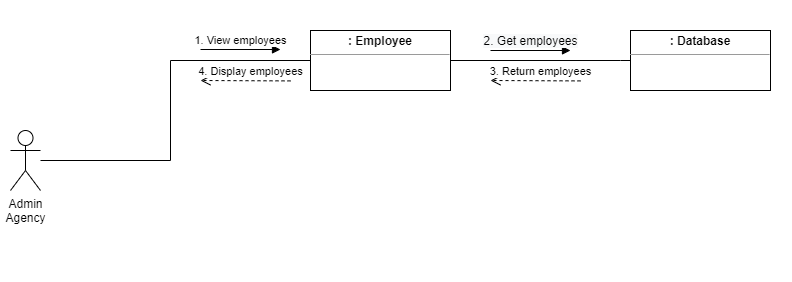

The diagram above was exported from draw.io. Its source (the exported page's mxGraphModel, read from the mxfile embedded in the PNG):
<mxGraphModel dx="920" dy="504" grid="1" gridSize="10" guides="1" tooltips="1" connect="1" arrows="1" fold="1" page="1" pageScale="1" pageWidth="850" pageHeight="1100" math="0" shadow="0">
  <root>
    <mxCell id="0" />
    <mxCell id="1" parent="0" />
    <mxCell id="sTaRLIH_AXDJOh2DSDu_-1" value="" style="rounded=0;whiteSpace=wrap;html=1;fillColor=default;strokeColor=none;" parent="1" vertex="1">
      <mxGeometry x="50" y="170" width="790" height="280" as="geometry" />
    </mxCell>
    <mxCell id="kM7OM5o-GueRodNnrOpa-1" value="&lt;p style=&quot;margin:0px;margin-top:4px;text-align:center;&quot;&gt;&lt;b&gt;: Employee&lt;/b&gt;&lt;/p&gt;&lt;hr size=&quot;1&quot;&gt;&lt;div style=&quot;height:2px;&quot;&gt;&lt;/div&gt;" style="verticalAlign=top;align=left;overflow=fill;fontSize=12;fontFamily=Helvetica;html=1;" parent="1" vertex="1">
      <mxGeometry x="360" y="200" width="140" height="60" as="geometry" />
    </mxCell>
    <mxCell id="kM7OM5o-GueRodNnrOpa-2" value="Admin&lt;br&gt;Agency" style="shape=umlActor;verticalLabelPosition=bottom;verticalAlign=top;html=1;" parent="1" vertex="1">
      <mxGeometry x="60" y="300" width="30" height="60" as="geometry" />
    </mxCell>
    <mxCell id="kM7OM5o-GueRodNnrOpa-4" value="" style="endArrow=none;html=1;rounded=0;" parent="1" source="kM7OM5o-GueRodNnrOpa-2" edge="1">
      <mxGeometry width="50" height="50" relative="1" as="geometry">
        <mxPoint x="200" y="360" as="sourcePoint" />
        <mxPoint x="360" y="230" as="targetPoint" />
        <Array as="points">
          <mxPoint x="220" y="330" />
          <mxPoint x="220" y="230" />
        </Array>
      </mxGeometry>
    </mxCell>
    <mxCell id="kM7OM5o-GueRodNnrOpa-8" value="" style="endArrow=none;html=1;rounded=0;entryX=1;entryY=0.5;entryDx=0;entryDy=0;exitX=0;exitY=0.5;exitDx=0;exitDy=0;" parent="1" source="kM7OM5o-GueRodNnrOpa-9" target="kM7OM5o-GueRodNnrOpa-1" edge="1">
      <mxGeometry width="50" height="50" relative="1" as="geometry">
        <mxPoint x="800" y="340" as="sourcePoint" />
        <mxPoint x="710" y="260" as="targetPoint" />
        <Array as="points">
          <mxPoint x="670" y="230" />
        </Array>
      </mxGeometry>
    </mxCell>
    <mxCell id="kM7OM5o-GueRodNnrOpa-9" value="&lt;p style=&quot;margin:0px;margin-top:4px;text-align:center;&quot;&gt;&lt;b&gt;: Database&lt;/b&gt;&lt;/p&gt;&lt;hr size=&quot;1&quot;&gt;&lt;div style=&quot;height:2px;&quot;&gt;&lt;/div&gt;" style="verticalAlign=top;align=left;overflow=fill;fontSize=12;fontFamily=Helvetica;html=1;" parent="1" vertex="1">
      <mxGeometry x="680" y="200" width="140" height="60" as="geometry" />
    </mxCell>
    <mxCell id="kM7OM5o-GueRodNnrOpa-18" value="1. View employees" style="html=1;verticalAlign=bottom;endArrow=block;rounded=0;" parent="1" edge="1">
      <mxGeometry width="80" relative="1" as="geometry">
        <mxPoint x="250" y="219" as="sourcePoint" />
        <mxPoint x="330" y="219" as="targetPoint" />
      </mxGeometry>
    </mxCell>
    <mxCell id="kM7OM5o-GueRodNnrOpa-20" value="&lt;span style=&quot;font-size: 12px; background-color: rgb(248, 249, 250);&quot;&gt;2. Get employees&lt;/span&gt;" style="html=1;verticalAlign=bottom;endArrow=block;rounded=0;" parent="1" edge="1">
      <mxGeometry width="80" relative="1" as="geometry">
        <mxPoint x="540" y="220" as="sourcePoint" />
        <mxPoint x="620" y="220" as="targetPoint" />
      </mxGeometry>
    </mxCell>
    <mxCell id="lW7cfQbtCuNew4Q85xd2-1" value="3. Return employees" style="html=1;verticalAlign=bottom;endArrow=open;dashed=1;endSize=8;rounded=0;" parent="1" edge="1">
      <mxGeometry x="-0.1111" relative="1" as="geometry">
        <mxPoint x="630" y="250.40476190476244" as="sourcePoint" />
        <mxPoint x="540.0000000000001" y="250.00476190476246" as="targetPoint" />
        <mxPoint as="offset" />
      </mxGeometry>
    </mxCell>
    <mxCell id="fyvHMp8cKtCrOI6au9As-3" style="edgeStyle=none;rounded=0;orthogonalLoop=1;jettySize=auto;html=1;entryX=0;entryY=0.537;entryDx=0;entryDy=0;entryPerimeter=0;" parent="1" edge="1">
      <mxGeometry relative="1" as="geometry">
        <mxPoint x="440" y="392.22" as="sourcePoint" />
        <mxPoint x="440" y="392.22" as="targetPoint" />
      </mxGeometry>
    </mxCell>
    <mxCell id="sTaRLIH_AXDJOh2DSDu_-2" value="4. Display employees" style="html=1;verticalAlign=bottom;endArrow=open;dashed=1;endSize=8;rounded=0;" parent="1" edge="1">
      <mxGeometry x="-0.1111" relative="1" as="geometry">
        <mxPoint x="340" y="250.4047619047625" as="sourcePoint" />
        <mxPoint x="250.00000000000023" y="250.00476190476246" as="targetPoint" />
        <mxPoint as="offset" />
      </mxGeometry>
    </mxCell>
  </root>
</mxGraphModel>